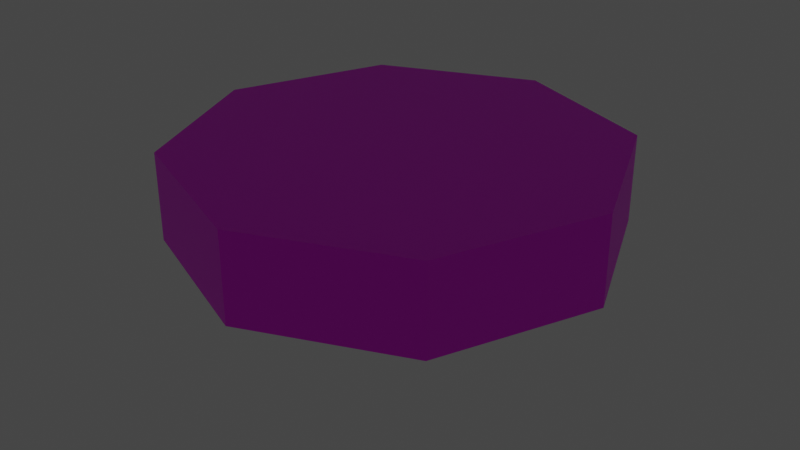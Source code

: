 # Source: CeilingLight.blend  (saved by Blender 3.3.6; exported with 4.5.12 LTS)
import bpy
from mathutils import Matrix  # noqa: F401  (used for matrix-valued properties, if any)

bpy.ops.wm.read_factory_settings(use_empty=True)
scene = bpy.context.scene
scene.name = 'Scene'

# ---- collections
col_collection = bpy.data.collections.new('Collection'); scene.collection.children.link(col_collection)

# ---- images (referenced by path relative to the original .blend; pixels are not part of the script)
import os
ASSET_DIR = os.environ.get("B2B_ASSET_DIR", "")  # directory of the original .blend (textures are referenced by path, not embedded)
HERE = os.path.dirname(os.path.abspath(__file__))  # packed textures are extracted next to this script under _unpacked/

def load_image(name, relpath, width, height, colorspace="sRGB"):
    """Load a texture the original file referenced (path relative to the .blend, or extracted next to this script)."""
    p = next((c for c in (os.path.join(HERE, relpath), os.path.join(ASSET_DIR, relpath)) if relpath and os.path.exists(c)), "")
    if p:
        img = bpy.data.images.load(p, check_existing=True)
        img.name = name
    else:  # same state as the original file: an image datablock whose file is absent (Cycles renders it pink)
        img = bpy.data.images.new(name, width, height)
        img.source = "FILE"
        img.filepath = "//" + (relpath or name)
    img.colorspace_settings.name = colorspace
    return img
img_white_png = load_image('White.png', 'White.png', 1024, 1024, 'sRGB')

# ---- materials (node trees are filled in below, after node groups)
mat_frame = bpy.data.materials.new('Frame')
mat_frame.use_transparent_shadow = False
mat_light = bpy.data.materials.new('Light')
mat_light.use_transparent_shadow = False

# ---- material node trees
mat_frame.use_nodes = True; mat_frame.node_tree.nodes.clear()
_N = mat_frame.node_tree.nodes; _L = mat_frame.node_tree.links
n0 = _N.new('ShaderNodeBsdfPrincipled'); n0.name = 'Principled BSDF'; n0.location = (10, 300)
n0.distribution = 'GGX'
n0.subsurface_method = 'RANDOM_WALK_SKIN'
n0.inputs[3].default_value = 1.45
n0.inputs[27].default_value = (0.0, 0.0, 0.0, 1.0)
n0.inputs[28].default_value = 1.0
n1 = _N.new('ShaderNodeOutputMaterial'); n1.name = 'Material Output'; n1.location = (300, 300)
n2 = _N.new('ShaderNodeTexImage'); n2.name = 'Image Texture'; n2.location = (-399, 210)
n2.image = img_white_png
_L.new(n0.outputs[0], n1.inputs[0])
_L.new(n2.outputs[0], n0.inputs[0])
n1.is_active_output = True
mat_light.use_nodes = True; mat_light.node_tree.nodes.clear()
_N = mat_light.node_tree.nodes; _L = mat_light.node_tree.links
n0 = _N.new('ShaderNodeBsdfPrincipled'); n0.name = 'Principled BSDF'; n0.location = (10, 300)
n0.distribution = 'GGX'
n0.subsurface_method = 'RANDOM_WALK_SKIN'
n0.inputs[3].default_value = 1.45
n0.inputs[28].default_value = 1.0
n1 = _N.new('ShaderNodeOutputMaterial'); n1.name = 'Material Output'; n1.location = (300, 300)
n2 = _N.new('ShaderNodeTexImage'); n2.name = 'Image Texture'; n2.location = (-397, 109)
n2.image = img_white_png
_L.new(n0.outputs[0], n1.inputs[0])
_L.new(n2.outputs[0], n0.inputs[0])
n1.is_active_output = True

# ---- world
world_world = bpy.data.worlds.new('World'); scene.world = world_world
world_world.use_nodes = True; world_world.node_tree.nodes.clear()
_N = world_world.node_tree.nodes; _L = world_world.node_tree.links
n0 = _N.new('ShaderNodeOutputWorld'); n0.name = 'World Output'; n0.location = (300, 300)
n1 = _N.new('ShaderNodeBackground'); n1.name = 'Background'; n1.location = (10, 300)
n1.inputs[0].default_value = (0.05088, 0.05088, 0.05088, 1.0)
_L.new(n1.outputs[0], n0.inputs[0])
n0.is_active_output = True
world_world.color = (0.05088, 0.05088, 0.05088)
world_world.use_sun_shadow = False
world_world.sun_shadow_jitter_overblur = 0.0

# ---- meshes
me_cylinder = bpy.data.meshes.new('Cylinder')
me_cylinder.from_pydata([(0.0, 0.25, -0.05), (0.0, 0.25, 0.05), (0.1768, 0.1768, -0.05), (0.1768, 0.1768, 0.05), (0.25, 0.0, -0.05), (0.25, 0.0, 0.05), (0.1768, -0.1768, -0.05), (0.1768, -0.1768, 0.05), (0.0, -0.25, -0.05), (0.0, -0.25, 0.05), (-0.1768, -0.1768, -0.05), (-0.1768, -0.1768, 0.05), (-0.25, 0.0, -0.05), (-0.25, 0.0, 0.05), (-0.1768, 0.1768, -0.05), (-0.1768, 0.1768, 0.05)], [], [(0, 1, 3, 2), (2, 3, 5, 4), (4, 5, 7, 6), (6, 7, 9, 8), (8, 9, 11, 10), (10, 11, 13, 12), (3, 1, 15, 13, 11, 9, 7, 5), (12, 13, 15, 14), (14, 15, 1, 0), (0, 2, 4, 6, 8, 10, 12, 14)])
_uv = me_cylinder.uv_layers.new(name='UVMap')
_uv.uv.foreach_set('vector', [1.0, 0.5, 1.0, 1.0, 0.875, 1.0, 0.875, 0.5, 0.875, 0.5, 0.875, 1.0, 0.75, 1.0, 0.75, 0.5, 0.75, 0.5, 0.75, 1.0, 0.625, 1.0, 0.625, 0.5, 0.625, 0.5, 0.625, 1.0, 0.5, 1.0, 0.5, 0.5, 0.5, 0.5, 0.5, 1.0, 0.375, 1.0, 0.375, 0.5, 0.375, 0.5, 0.375, 1.0, 0.25, 1.0, 0.25, 0.5, 0.4197, 0.4197, 0.25, 0.49, 0.08029, 0.4197, 0.01, 0.25, 0.08029, 0.08029, 0.25, 0.01, 0.4197, 0.08029, 0.49, 0.25, 0.25, 0.5, 0.25, 1.0, 0.125, 1.0, 0.125, 0.5, 0.125, 0.5, 0.125, 1.0, 0.0, 1.0, 0.0, 0.5, 0.75, 0.49, 0.9197, 0.4197, 0.99, 0.25, 0.9197, 0.08029, 0.75, 0.01, 0.5803, 0.08029, 0.51, 0.25, 0.5803, 0.4197])
me_cylinder.materials.append(mat_frame)
me_cylinder.update()
me_sphere = bpy.data.meshes.new('Sphere')
me_sphere.from_pydata([(0.1307, 0.1307, -0.07654), (0.1, 0.1, -0.1414), (0.05412, 0.05412, -0.1848), (0.1848, 0.0, -0.07654), (0.1414, 0.0, -0.1414), (0.07654, 0.0, -0.1848), (0.1307, -0.1307, -0.07654), (0.1, -0.1, -0.1414), (0.05412, -0.05412, -0.1848), (0.0, -0.1848, -0.07654), (0.0, -0.1414, -0.1414), (0.0, -0.07654, -0.1848), (-0.1307, -0.1307, -0.07654), (-0.1, -0.1, -0.1414), (-0.05412, -0.05412, -0.1848), (-0.1848, 0.0, -0.07654), (-0.1414, 0.0, -0.1414), (-0.07654, 0.0, -0.1848), (-0.1307, 0.1307, -0.07654), (-0.1, 0.1, -0.1414), (-0.05412, 0.05412, -0.1848), (0.0, 0.0, -0.2), (0.0, 0.1848, -0.07654), (0.0, 0.1414, -0.1414), (0.0, 0.07654, -0.1848)], [], [(21, 24, 2), (23, 22, 0, 1), (24, 23, 1, 2), (2, 1, 4, 5), (21, 2, 5), (1, 0, 3, 4), (5, 4, 7, 8), (21, 5, 8), (4, 3, 6, 7), (21, 8, 11), (7, 6, 9, 10), (8, 7, 10, 11), (10, 9, 12, 13), (11, 10, 13, 14), (21, 11, 14), (14, 13, 16, 17), (21, 14, 17), (13, 12, 15, 16), (21, 17, 20), (16, 15, 18, 19), (17, 16, 19, 20), (21, 20, 24), (19, 18, 22, 23), (20, 19, 23, 24)])
_uv = me_sphere.uv_layers.new(name='UVMap')
_uv.uv.foreach_set('vector', [0.6875, 0.0, 0.75, 0.125, 0.625, 0.125, 0.75, 0.25, 0.75, 0.375, 0.625, 0.375, 0.625, 0.25, 0.75, 0.125, 0.75, 0.25, 0.625, 0.25, 0.625, 0.125, 0.625, 0.125, 0.625, 0.25, 0.5, 0.25, 0.5, 0.125, 0.5625, 0.0, 0.625, 0.125, 0.5, 0.125, 0.625, 0.25, 0.625, 0.375, 0.5, 0.375, 0.5, 0.25, 0.5, 0.125, 0.5, 0.25, 0.375, 0.25, 0.375, 0.125, 0.4375, 0.0, 0.5, 0.125, 0.375, 0.125, 0.5, 0.25, 0.5, 0.375, 0.375, 0.375, 0.375, 0.25, 0.3125, 0.0, 0.375, 0.125, 0.25, 0.125, 0.375, 0.25, 0.375, 0.375, 0.25, 0.375, 0.25, 0.25, 0.375, 0.125, 0.375, 0.25, 0.25, 0.25, 0.25, 0.125, 0.25, 0.25, 0.25, 0.375, 0.125, 0.375, 0.125, 0.25, 0.25, 0.125, 0.25, 0.25, 0.125, 0.25, 0.125, 0.125, 0.1875, 0.0, 0.25, 0.125, 0.125, 0.125, 0.125, 0.125, 0.125, 0.25, 0.0, 0.25, 0.0, 0.125, 0.0625, 0.0, 0.125, 0.125, 0.0, 0.125, 0.125, 0.25, 0.125, 0.375, 0.0, 0.375, 0.0, 0.25, 0.9375, 0.0, 1.0, 0.125, 0.875, 0.125, 1.0, 0.25, 1.0, 0.375, 0.875, 0.375, 0.875, 0.25, 1.0, 0.125, 1.0, 0.25, 0.875, 0.25, 0.875, 0.125, 0.8125, 0.0, 0.875, 0.125, 0.75, 0.125, 0.875, 0.25, 0.875, 0.375, 0.75, 0.375, 0.75, 0.25, 0.875, 0.125, 0.875, 0.25, 0.75, 0.25, 0.75, 0.125])
me_sphere.materials.append(mat_light)
me_sphere.update()

# ---- objects
ob_cylinder = bpy.data.objects.new('Cylinder', me_cylinder)
ob_sphere = bpy.data.objects.new('Sphere', me_sphere)

# ---- transforms, parenting, visibility, modifiers, constraints
ob_cylinder.location = (0.0, 0.0, 2.0)
ob_sphere.location = (0.0, 0.0, 2.062)

# ---- collection membership
col_collection.objects.link(ob_cylinder)
col_collection.objects.link(ob_sphere)

# ---- scene / render settings (as saved in the file)
scene.frame_start = 1; scene.frame_end = 250; scene.frame_set(1)
scene.render.engine = 'BLENDER_EEVEE_NEXT'
scene.cycles.sampling_pattern = 'TABULATED_SOBOL'
scene.cycles.use_light_tree = False
scene.view_settings.view_transform = 'Filmic'
bpy.context.view_layer.update()

# ---- added for rendering (the .blend has no active camera): camera
cam_auto = bpy.data.cameras.new('AutoCamera')
cam_auto.lens = 50.0
cam_auto.sensor_width = 36.0
cam_auto.clip_end = 1000.0
ob_auto_camera = bpy.data.objects.new('AutoCamera', cam_auto)
scene.collection.objects.link(ob_auto_camera)
ob_auto_camera.location = (0.676996, -0.812396, 2.49752)
ob_auto_camera.rotation_euler = (1.09748, -7.21219e-08, 0.694738)
scene.camera = ob_auto_camera
bpy.context.view_layer.update()

